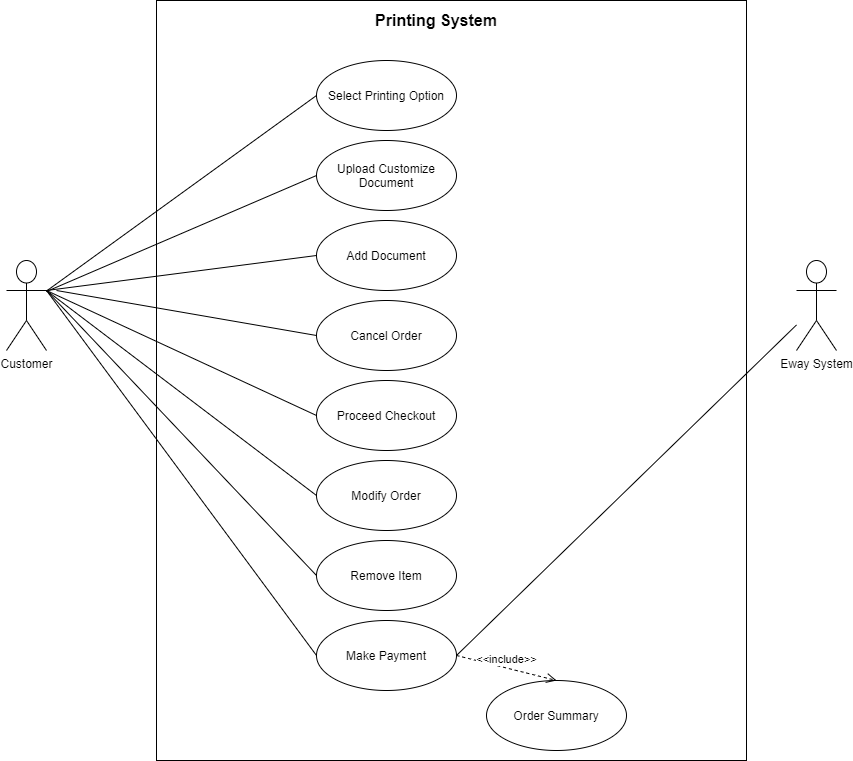

The diagram above was exported from draw.io. Its source (the exported page's mxGraphModel, read from the mxfile embedded in the PNG):
<mxGraphModel dx="898" dy="481" grid="1" gridSize="10" guides="1" tooltips="1" connect="1" arrows="1" fold="1" page="1" pageScale="1" pageWidth="827" pageHeight="1169" math="0" shadow="0">
  <root>
    <mxCell id="0" />
    <mxCell id="1" parent="0" />
    <mxCell id="RquEoH7sa-1Php4kUuKL-2" value="" style="whiteSpace=wrap;html=1;" vertex="1" parent="1">
      <mxGeometry x="240" y="10" width="590" height="760" as="geometry" />
    </mxCell>
    <mxCell id="RquEoH7sa-1Php4kUuKL-3" value="Customer" style="shape=umlActor;verticalLabelPosition=bottom;verticalAlign=top;html=1;outlineConnect=0;" vertex="1" parent="1">
      <mxGeometry x="90" y="270" width="40" height="90" as="geometry" />
    </mxCell>
    <mxCell id="RquEoH7sa-1Php4kUuKL-4" value="Select Printing Option" style="ellipse;whiteSpace=wrap;html=1;" vertex="1" parent="1">
      <mxGeometry x="400" y="70" width="140" height="70" as="geometry" />
    </mxCell>
    <mxCell id="RquEoH7sa-1Php4kUuKL-5" value="Remove Item" style="ellipse;whiteSpace=wrap;html=1;" vertex="1" parent="1">
      <mxGeometry x="400" y="550" width="140" height="70" as="geometry" />
    </mxCell>
    <mxCell id="RquEoH7sa-1Php4kUuKL-6" value="Proceed Checkout" style="ellipse;whiteSpace=wrap;html=1;" vertex="1" parent="1">
      <mxGeometry x="400" y="390" width="140" height="70" as="geometry" />
    </mxCell>
    <mxCell id="RquEoH7sa-1Php4kUuKL-7" value="Make Payment" style="ellipse;whiteSpace=wrap;html=1;" vertex="1" parent="1">
      <mxGeometry x="400" y="630" width="140" height="70" as="geometry" />
    </mxCell>
    <mxCell id="RquEoH7sa-1Php4kUuKL-8" value="Modify Order" style="ellipse;whiteSpace=wrap;html=1;" vertex="1" parent="1">
      <mxGeometry x="400" y="470" width="140" height="70" as="geometry" />
    </mxCell>
    <mxCell id="RquEoH7sa-1Php4kUuKL-9" value="Order Summary" style="ellipse;whiteSpace=wrap;html=1;" vertex="1" parent="1">
      <mxGeometry x="570" y="690" width="140" height="70" as="geometry" />
    </mxCell>
    <mxCell id="RquEoH7sa-1Php4kUuKL-10" value="Add Document" style="ellipse;whiteSpace=wrap;html=1;" vertex="1" parent="1">
      <mxGeometry x="400" y="230" width="140" height="70" as="geometry" />
    </mxCell>
    <mxCell id="RquEoH7sa-1Php4kUuKL-11" value="Cancel Order" style="ellipse;whiteSpace=wrap;html=1;" vertex="1" parent="1">
      <mxGeometry x="400" y="310" width="140" height="70" as="geometry" />
    </mxCell>
    <mxCell id="RquEoH7sa-1Php4kUuKL-12" value="Upload Customize Document" style="ellipse;whiteSpace=wrap;html=1;" vertex="1" parent="1">
      <mxGeometry x="400" y="150" width="140" height="70" as="geometry" />
    </mxCell>
    <mxCell id="RquEoH7sa-1Php4kUuKL-16" value="&lt;b&gt;&lt;font style=&quot;font-size: 16px&quot;&gt;Printing System&lt;/font&gt;&lt;/b&gt;" style="text;html=1;strokeColor=none;fillColor=none;align=center;verticalAlign=middle;whiteSpace=wrap;rounded=0;" vertex="1" parent="1">
      <mxGeometry x="410" y="20" width="220" height="20" as="geometry" />
    </mxCell>
    <mxCell id="RquEoH7sa-1Php4kUuKL-19" value="" style="endArrow=none;html=1;entryX=0;entryY=0.5;entryDx=0;entryDy=0;" edge="1" parent="1" source="RquEoH7sa-1Php4kUuKL-3" target="RquEoH7sa-1Php4kUuKL-4">
      <mxGeometry width="50" height="50" relative="1" as="geometry">
        <mxPoint x="250" y="290" as="sourcePoint" />
        <mxPoint x="210" y="370" as="targetPoint" />
        <Array as="points" />
      </mxGeometry>
    </mxCell>
    <mxCell id="RquEoH7sa-1Php4kUuKL-20" value="" style="endArrow=none;html=1;entryX=0;entryY=0.5;entryDx=0;entryDy=0;" edge="1" parent="1" target="RquEoH7sa-1Php4kUuKL-12">
      <mxGeometry width="50" height="50" relative="1" as="geometry">
        <mxPoint x="130" y="301" as="sourcePoint" />
        <mxPoint x="480" y="250" as="targetPoint" />
      </mxGeometry>
    </mxCell>
    <mxCell id="RquEoH7sa-1Php4kUuKL-21" value="" style="endArrow=none;html=1;exitX=1;exitY=0.3333333333333333;exitDx=0;exitDy=0;exitPerimeter=0;entryX=0;entryY=0.5;entryDx=0;entryDy=0;" edge="1" parent="1" source="RquEoH7sa-1Php4kUuKL-3" target="RquEoH7sa-1Php4kUuKL-10">
      <mxGeometry width="50" height="50" relative="1" as="geometry">
        <mxPoint x="430" y="300" as="sourcePoint" />
        <mxPoint x="480" y="250" as="targetPoint" />
      </mxGeometry>
    </mxCell>
    <mxCell id="RquEoH7sa-1Php4kUuKL-22" value="" style="endArrow=none;html=1;entryX=0;entryY=0.5;entryDx=0;entryDy=0;" edge="1" parent="1" target="RquEoH7sa-1Php4kUuKL-11">
      <mxGeometry width="50" height="50" relative="1" as="geometry">
        <mxPoint x="140" y="300" as="sourcePoint" />
        <mxPoint x="590" y="250" as="targetPoint" />
      </mxGeometry>
    </mxCell>
    <mxCell id="RquEoH7sa-1Php4kUuKL-23" value="" style="endArrow=none;html=1;entryX=0;entryY=0.5;entryDx=0;entryDy=0;" edge="1" parent="1" target="RquEoH7sa-1Php4kUuKL-6">
      <mxGeometry width="50" height="50" relative="1" as="geometry">
        <mxPoint x="130" y="300" as="sourcePoint" />
        <mxPoint x="480" y="250" as="targetPoint" />
      </mxGeometry>
    </mxCell>
    <mxCell id="RquEoH7sa-1Php4kUuKL-24" value="" style="endArrow=none;html=1;exitX=1;exitY=0.3333333333333333;exitDx=0;exitDy=0;exitPerimeter=0;entryX=0;entryY=0.5;entryDx=0;entryDy=0;" edge="1" parent="1" source="RquEoH7sa-1Php4kUuKL-3" target="RquEoH7sa-1Php4kUuKL-8">
      <mxGeometry width="50" height="50" relative="1" as="geometry">
        <mxPoint x="430" y="490" as="sourcePoint" />
        <mxPoint x="480" y="440" as="targetPoint" />
      </mxGeometry>
    </mxCell>
    <mxCell id="RquEoH7sa-1Php4kUuKL-25" value="" style="endArrow=none;html=1;entryX=0;entryY=0.5;entryDx=0;entryDy=0;" edge="1" parent="1" target="RquEoH7sa-1Php4kUuKL-5">
      <mxGeometry width="50" height="50" relative="1" as="geometry">
        <mxPoint x="130" y="300" as="sourcePoint" />
        <mxPoint x="480" y="440" as="targetPoint" />
      </mxGeometry>
    </mxCell>
    <mxCell id="RquEoH7sa-1Php4kUuKL-26" value="" style="endArrow=none;html=1;entryX=0;entryY=0.5;entryDx=0;entryDy=0;" edge="1" parent="1" target="RquEoH7sa-1Php4kUuKL-7">
      <mxGeometry width="50" height="50" relative="1" as="geometry">
        <mxPoint x="130" y="300" as="sourcePoint" />
        <mxPoint x="480" y="440" as="targetPoint" />
      </mxGeometry>
    </mxCell>
    <mxCell id="RquEoH7sa-1Php4kUuKL-28" value="Eway System" style="shape=umlActor;verticalLabelPosition=bottom;verticalAlign=top;html=1;outlineConnect=0;" vertex="1" parent="1">
      <mxGeometry x="880" y="270" width="40" height="90" as="geometry" />
    </mxCell>
    <mxCell id="RquEoH7sa-1Php4kUuKL-34" value="" style="endArrow=none;html=1;exitX=1;exitY=0.5;exitDx=0;exitDy=0;" edge="1" parent="1" source="RquEoH7sa-1Php4kUuKL-7" target="RquEoH7sa-1Php4kUuKL-28">
      <mxGeometry width="50" height="50" relative="1" as="geometry">
        <mxPoint x="480" y="490" as="sourcePoint" />
        <mxPoint x="530" y="440" as="targetPoint" />
      </mxGeometry>
    </mxCell>
    <mxCell id="RquEoH7sa-1Php4kUuKL-35" value="&amp;lt;&amp;lt;include&amp;gt;&amp;gt;" style="html=1;verticalAlign=bottom;endArrow=open;dashed=1;endSize=8;exitX=1;exitY=0.5;exitDx=0;exitDy=0;entryX=0.5;entryY=0;entryDx=0;entryDy=0;" edge="1" parent="1" source="RquEoH7sa-1Php4kUuKL-7" target="RquEoH7sa-1Php4kUuKL-9">
      <mxGeometry relative="1" as="geometry">
        <mxPoint x="540" y="550" as="sourcePoint" />
        <mxPoint x="460" y="550" as="targetPoint" />
      </mxGeometry>
    </mxCell>
  </root>
</mxGraphModel>